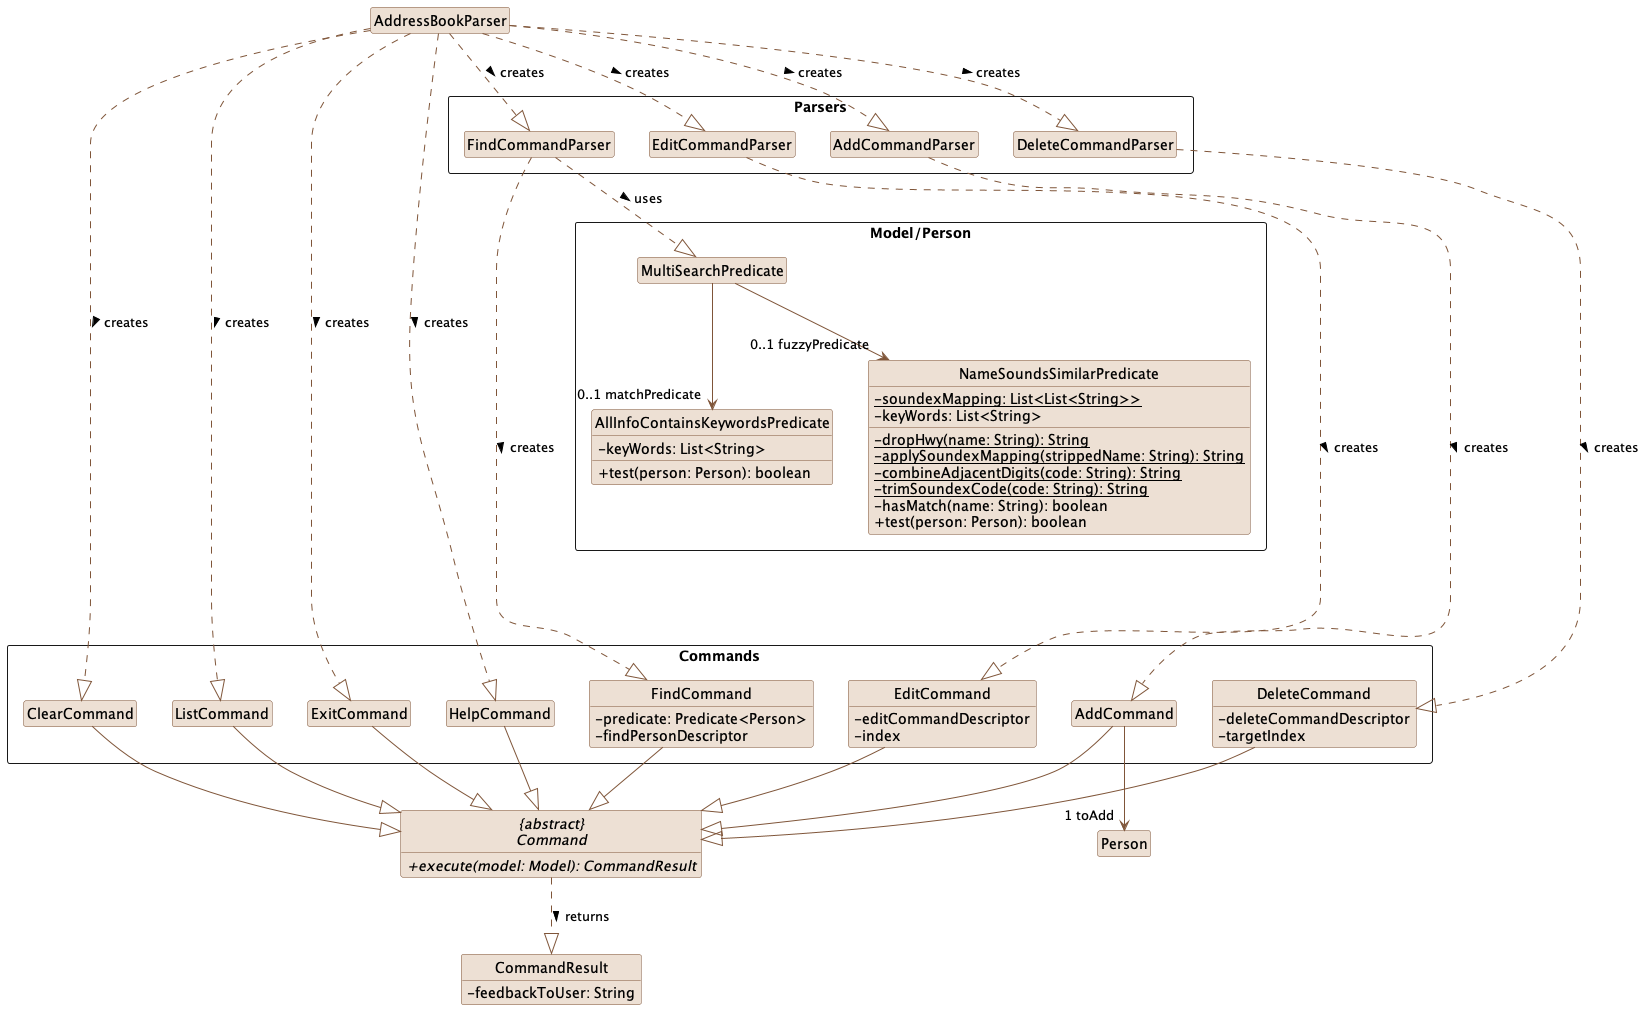

The diagram above was rendered by PlantUML. Its source (embedded in the PNG):
@startuml
'!include style.puml
'skinparam arrowThickness 1.1
'skinparam arrowColor UI_COLOR_T4
'skinparam classBackgroundColor UI_COLOR
skinparam classAttributeIconSize 0
hide circle
hide empty method
hide empty attribute

skinparam activityBorderThickness 1.5
skinparam class {
    BorderColor #7F5539
    BackgroundColor #EDE0D4
    arrowColor #7F5539
}

abstract "{abstract}\nCommand" as Command {
    {abstract} +execute(model: Model): CommandResult
}

package Commands <<Rectangle>>{
    Class EditCommand
    Class AddCommand
    Class DeleteCommand
    Class FindCommand
    Class ListCommand
    Class ExitCommand
    Class HelpCommand
    Class ClearCommand
}

package Parsers <<Rectangle>> {
    Class AddCommandParser
    Class EditCommandParser
    Class DeleteCommandParser
    Class FindCommandParser
}

package Model/Person <<Rectangle>> {
    Class MultiSearchPredicate
    Class AllInfoContainsKeywordsPredicate
    Class NameSoundsSimilarPredicate
}
class EditCommand {
    -editCommandDescriptor
    -index
}

class DeleteCommand {
    -deleteCommandDescriptor
    -targetIndex
}

class FindCommand {
    -predicate: Predicate<Person>
    -findPersonDescriptor
}

class AllInfoContainsKeywordsPredicate {
    -keyWords: List<String>
    +test(person: Person): boolean
}

class NameSoundsSimilarPredicate {
    {static} -soundexMapping: List<List<String>>
    -keyWords: List<String>
    {static} -dropHwy(name: String): String
    {static} -applySoundexMapping(strippedName: String): String
    {static} -combineAdjacentDigits(code: String): String
    {static} -trimSoundexCode(code: String): String
    -hasMatch(name: String): boolean
    +test(person: Person): boolean
}

class CommandResult {
    -feedbackToUser: String
}

AddCommand --> "1 toAdd" Person


AddressBookParser ..|> EditCommandParser: creates >
AddressBookParser ..|> AddCommandParser: creates >
AddressBookParser ..|> DeleteCommandParser: creates >
AddressBookParser ..|> FindCommandParser: creates >

AddressBookParser ..|> ListCommand: creates >
AddressBookParser ..|> ClearCommand: creates >
AddressBookParser ..|> HelpCommand: creates >
AddressBookParser ..|> ExitCommand: creates >


FindCommandParser .....|> FindCommand : creates >
EditCommandParser ....|> EditCommand: creates >
DeleteCommandParser ....|> DeleteCommand: creates >
AddCommandParser ....|> AddCommand: creates >

FindCommandParser ..|> MultiSearchPredicate : uses >
MultiSearchPredicate --> "0..1 matchPredicate" AllInfoContainsKeywordsPredicate
MultiSearchPredicate --> "0..1 fuzzyPredicate" NameSoundsSimilarPredicate

AddCommand --|> Command
EditCommand --|> Command
DeleteCommand --|> Command
FindCommand --|> Command
ListCommand --|> Command
ClearCommand --|> Command
HelpCommand --|> Command
ExitCommand --|> Command

Command ..|> CommandResult: returns >

@enduml